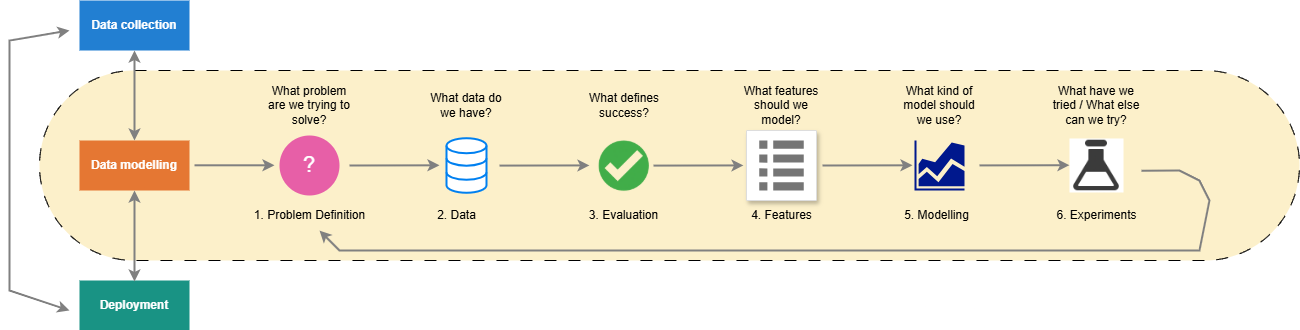

The diagram above was exported from draw.io. Its source (the exported page's mxGraphModel, read from the mxfile embedded in the PNG):
<mxGraphModel dx="1434" dy="778" grid="1" gridSize="10" guides="1" tooltips="1" connect="1" arrows="1" fold="1" page="1" pageScale="1" pageWidth="827" pageHeight="1169" math="0" shadow="0">
  <root>
    <mxCell id="0" />
    <mxCell id="1" parent="0" />
    <mxCell id="c2ifAZi8mi1HAwnt5kyK-36" value="" style="rounded=1;whiteSpace=wrap;html=1;arcSize=50;dashed=1;dashPattern=12 12;fillColor=#FCF0CA;" parent="1" vertex="1">
      <mxGeometry x="40" y="260" width="1260" height="190" as="geometry" />
    </mxCell>
    <mxCell id="c2ifAZi8mi1HAwnt5kyK-1" value="&lt;b&gt;&lt;font style=&quot;color: rgb(255, 255, 255);&quot;&gt;Data collection&lt;/font&gt;&lt;/b&gt;" style="rounded=0;whiteSpace=wrap;html=1;strokeColor=none;fillColor=#227FD2;" parent="1" vertex="1">
      <mxGeometry x="80" y="190" width="110" height="50" as="geometry" />
    </mxCell>
    <mxCell id="c2ifAZi8mi1HAwnt5kyK-2" value="&lt;b&gt;&lt;font style=&quot;color: rgb(255, 255, 255);&quot;&gt;Data modelling&lt;/font&gt;&lt;/b&gt;" style="rounded=0;whiteSpace=wrap;html=1;strokeColor=none;fillColor=#E57733;" parent="1" vertex="1">
      <mxGeometry x="80" y="330" width="110" height="50" as="geometry" />
    </mxCell>
    <mxCell id="c2ifAZi8mi1HAwnt5kyK-3" value="&lt;b&gt;&lt;font style=&quot;color: rgb(255, 255, 255);&quot;&gt;Deployment&lt;/font&gt;&lt;/b&gt;" style="rounded=0;whiteSpace=wrap;html=1;strokeColor=none;fillColor=#199384;" parent="1" vertex="1">
      <mxGeometry x="80" y="470" width="110" height="50" as="geometry" />
    </mxCell>
    <mxCell id="c2ifAZi8mi1HAwnt5kyK-6" value="" style="endArrow=classic;startArrow=classic;html=1;rounded=0;strokeColor=#808080;strokeWidth=2;" parent="1" edge="1">
      <mxGeometry width="50" height="50" relative="1" as="geometry">
        <mxPoint x="135" y="330" as="sourcePoint" />
        <mxPoint x="135" y="240" as="targetPoint" />
      </mxGeometry>
    </mxCell>
    <mxCell id="c2ifAZi8mi1HAwnt5kyK-7" value="" style="endArrow=classic;startArrow=classic;html=1;rounded=0;strokeColor=#808080;strokeWidth=2;" parent="1" edge="1">
      <mxGeometry width="50" height="50" relative="1" as="geometry">
        <mxPoint x="135" y="471" as="sourcePoint" />
        <mxPoint x="135" y="380" as="targetPoint" />
      </mxGeometry>
    </mxCell>
    <mxCell id="c2ifAZi8mi1HAwnt5kyK-8" value="&lt;font style=&quot;font-size: 22px;&quot;&gt;?&lt;/font&gt;" style="ellipse;whiteSpace=wrap;html=1;aspect=fixed;fillColor=#E75FA7;strokeColor=none;fontColor=#FFFFFF;" parent="1" vertex="1">
      <mxGeometry x="280" y="325" width="60" height="60" as="geometry" />
    </mxCell>
    <mxCell id="c2ifAZi8mi1HAwnt5kyK-9" value="" style="html=1;verticalLabelPosition=bottom;align=center;labelBackgroundColor=#ffffff;verticalAlign=top;strokeWidth=2;strokeColor=#0080F0;shadow=0;dashed=0;shape=mxgraph.ios7.icons.data;" parent="1" vertex="1">
      <mxGeometry x="447" y="327.725" width="40" height="54.55" as="geometry" />
    </mxCell>
    <mxCell id="c2ifAZi8mi1HAwnt5kyK-11" value="" style="shape=image;html=1;verticalAlign=top;verticalLabelPosition=bottom;labelBackgroundColor=#ffffff;imageAspect=0;aspect=fixed;image=https://cdn3.iconfinder.com/data/icons/flat-actions-icons-9/792/Tick_Mark_Dark-128.png;clipPath=inset(14.06% 12.5% 15.63% 13.28%);" parent="1" vertex="1">
      <mxGeometry x="596" y="327.725" width="57.58" height="54.55" as="geometry" />
    </mxCell>
    <mxCell id="c2ifAZi8mi1HAwnt5kyK-12" value="" style="strokeColor=#dddddd;shadow=1;strokeWidth=1;rounded=1;absoluteArcSize=1;arcSize=2;labelPosition=center;verticalLabelPosition=middle;align=center;verticalAlign=bottom;spacingLeft=0;fontColor=#999999;fontSize=12;whiteSpace=wrap;spacingBottom=2;html=1;" parent="1" vertex="1">
      <mxGeometry x="747" y="320" width="70" height="70" as="geometry" />
    </mxCell>
    <mxCell id="c2ifAZi8mi1HAwnt5kyK-13" value="" style="sketch=0;dashed=0;connectable=0;html=1;fillColor=#757575;strokeColor=none;shape=mxgraph.gcp2.list;part=1;" parent="c2ifAZi8mi1HAwnt5kyK-12" vertex="1">
      <mxGeometry x="0.5" width="44.5" height="50" relative="1" as="geometry">
        <mxPoint x="-22.25" y="10" as="offset" />
      </mxGeometry>
    </mxCell>
    <mxCell id="c2ifAZi8mi1HAwnt5kyK-14" value="" style="sketch=0;aspect=fixed;pointerEvents=1;shadow=0;dashed=0;html=1;strokeColor=none;labelPosition=center;verticalLabelPosition=bottom;verticalAlign=top;align=center;fillColor=#00188D;shape=mxgraph.mscae.general.graph" parent="1" vertex="1">
      <mxGeometry x="915" y="330" width="50" height="50" as="geometry" />
    </mxCell>
    <mxCell id="c2ifAZi8mi1HAwnt5kyK-15" value="" style="shape=image;html=1;verticalAlign=top;verticalLabelPosition=bottom;labelBackgroundColor=#ffffff;imageAspect=0;aspect=fixed;image=https://cdn3.iconfinder.com/data/icons/school-172/512/chemistry_experiment_flask_lab_laboratory_science-128.png;fontColor=#199384;imageBorder=none;imageBackground=default;" parent="1" vertex="1">
      <mxGeometry x="1070" y="328" width="54" height="54" as="geometry" />
    </mxCell>
    <mxCell id="c2ifAZi8mi1HAwnt5kyK-16" value="What data do we have?" style="text;html=1;align=center;verticalAlign=middle;whiteSpace=wrap;rounded=0;" parent="1" vertex="1">
      <mxGeometry x="422" y="280" width="90" height="30" as="geometry" />
    </mxCell>
    <mxCell id="c2ifAZi8mi1HAwnt5kyK-17" value="What problem are we trying to solve?" style="text;html=1;align=center;verticalAlign=middle;whiteSpace=wrap;rounded=0;" parent="1" vertex="1">
      <mxGeometry x="265" y="280" width="90" height="30" as="geometry" />
    </mxCell>
    <mxCell id="c2ifAZi8mi1HAwnt5kyK-18" value="What defines success?" style="text;html=1;align=center;verticalAlign=middle;whiteSpace=wrap;rounded=0;" parent="1" vertex="1">
      <mxGeometry x="579.79" y="280" width="90" height="30" as="geometry" />
    </mxCell>
    <mxCell id="c2ifAZi8mi1HAwnt5kyK-19" value="What features should we model?" style="text;html=1;align=center;verticalAlign=middle;whiteSpace=wrap;rounded=0;" parent="1" vertex="1">
      <mxGeometry x="737" y="280" width="90" height="30" as="geometry" />
    </mxCell>
    <mxCell id="c2ifAZi8mi1HAwnt5kyK-20" value="What kind of model should we use?" style="text;html=1;align=center;verticalAlign=middle;whiteSpace=wrap;rounded=0;" parent="1" vertex="1">
      <mxGeometry x="895" y="280" width="90" height="30" as="geometry" />
    </mxCell>
    <mxCell id="c2ifAZi8mi1HAwnt5kyK-21" value="What have we tried / What else can we try?" style="text;html=1;align=center;verticalAlign=middle;whiteSpace=wrap;rounded=0;" parent="1" vertex="1">
      <mxGeometry x="1052" y="280" width="90" height="30" as="geometry" />
    </mxCell>
    <mxCell id="c2ifAZi8mi1HAwnt5kyK-22" value="" style="endArrow=classic;startArrow=none;html=1;rounded=0;strokeColor=#808080;strokeWidth=2;startFill=0;" parent="1" edge="1">
      <mxGeometry width="50" height="50" relative="1" as="geometry">
        <mxPoint x="195" y="354.8" as="sourcePoint" />
        <mxPoint x="275" y="354.8" as="targetPoint" />
      </mxGeometry>
    </mxCell>
    <mxCell id="c2ifAZi8mi1HAwnt5kyK-23" value="" style="endArrow=classic;startArrow=none;html=1;rounded=0;strokeColor=#808080;strokeWidth=2;startFill=0;" parent="1" edge="1">
      <mxGeometry width="50" height="50" relative="1" as="geometry">
        <mxPoint x="350" y="355" as="sourcePoint" />
        <mxPoint x="440" y="354.8" as="targetPoint" />
      </mxGeometry>
    </mxCell>
    <mxCell id="c2ifAZi8mi1HAwnt5kyK-24" value="" style="endArrow=classic;startArrow=none;html=1;rounded=0;strokeColor=#808080;strokeWidth=2;startFill=0;" parent="1" edge="1">
      <mxGeometry width="50" height="50" relative="1" as="geometry">
        <mxPoint x="500" y="355.1" as="sourcePoint" />
        <mxPoint x="590" y="354.90000000000003" as="targetPoint" />
      </mxGeometry>
    </mxCell>
    <mxCell id="c2ifAZi8mi1HAwnt5kyK-25" value="" style="endArrow=classic;startArrow=none;html=1;rounded=0;strokeColor=#808080;strokeWidth=2;startFill=0;" parent="1" edge="1">
      <mxGeometry width="50" height="50" relative="1" as="geometry">
        <mxPoint x="654" y="355.1" as="sourcePoint" />
        <mxPoint x="744" y="354.90000000000003" as="targetPoint" />
      </mxGeometry>
    </mxCell>
    <mxCell id="c2ifAZi8mi1HAwnt5kyK-26" value="" style="endArrow=classic;startArrow=none;html=1;rounded=0;strokeColor=#808080;strokeWidth=2;startFill=0;" parent="1" edge="1">
      <mxGeometry width="50" height="50" relative="1" as="geometry">
        <mxPoint x="823" y="355" as="sourcePoint" />
        <mxPoint x="913" y="354.8" as="targetPoint" />
      </mxGeometry>
    </mxCell>
    <mxCell id="c2ifAZi8mi1HAwnt5kyK-27" value="" style="endArrow=classic;startArrow=none;html=1;rounded=0;strokeColor=#808080;strokeWidth=2;startFill=0;" parent="1" edge="1">
      <mxGeometry width="50" height="50" relative="1" as="geometry">
        <mxPoint x="980" y="354.91" as="sourcePoint" />
        <mxPoint x="1070" y="354.71000000000004" as="targetPoint" />
      </mxGeometry>
    </mxCell>
    <mxCell id="c2ifAZi8mi1HAwnt5kyK-28" value="1. Problem Definition" style="text;html=1;align=center;verticalAlign=middle;whiteSpace=wrap;rounded=0;" parent="1" vertex="1">
      <mxGeometry x="252.5" y="390" width="115" height="30" as="geometry" />
    </mxCell>
    <mxCell id="c2ifAZi8mi1HAwnt5kyK-29" value="2. Data" style="text;html=1;align=center;verticalAlign=middle;whiteSpace=wrap;rounded=0;" parent="1" vertex="1">
      <mxGeometry x="400" y="390" width="115" height="30" as="geometry" />
    </mxCell>
    <mxCell id="c2ifAZi8mi1HAwnt5kyK-30" value="3. Evaluation" style="text;html=1;align=center;verticalAlign=middle;whiteSpace=wrap;rounded=0;" parent="1" vertex="1">
      <mxGeometry x="567.29" y="390" width="115" height="30" as="geometry" />
    </mxCell>
    <mxCell id="c2ifAZi8mi1HAwnt5kyK-31" value="4. Features" style="text;html=1;align=center;verticalAlign=middle;whiteSpace=wrap;rounded=0;" parent="1" vertex="1">
      <mxGeometry x="724.5" y="390" width="115" height="30" as="geometry" />
    </mxCell>
    <mxCell id="c2ifAZi8mi1HAwnt5kyK-32" value="5. Modelling" style="text;html=1;align=center;verticalAlign=middle;whiteSpace=wrap;rounded=0;" parent="1" vertex="1">
      <mxGeometry x="880" y="390" width="115" height="30" as="geometry" />
    </mxCell>
    <mxCell id="c2ifAZi8mi1HAwnt5kyK-33" value="6. Experiments" style="text;html=1;align=center;verticalAlign=middle;whiteSpace=wrap;rounded=0;" parent="1" vertex="1">
      <mxGeometry x="1039.5" y="390" width="115" height="30" as="geometry" />
    </mxCell>
    <mxCell id="c2ifAZi8mi1HAwnt5kyK-35" value="" style="endArrow=classic;startArrow=none;html=1;rounded=0;strokeColor=#808080;strokeWidth=2;startFill=0;" parent="1" edge="1">
      <mxGeometry width="50" height="50" relative="1" as="geometry">
        <mxPoint x="1142" y="360.20000000000005" as="sourcePoint" />
        <mxPoint x="320" y="420" as="targetPoint" />
        <Array as="points">
          <mxPoint x="1180" y="360" />
          <mxPoint x="1200" y="370" />
          <mxPoint x="1210" y="390" />
          <mxPoint x="1200" y="440" />
          <mxPoint x="340" y="440" />
          <mxPoint x="330" y="430" />
        </Array>
      </mxGeometry>
    </mxCell>
    <mxCell id="c2ifAZi8mi1HAwnt5kyK-37" value="" style="endArrow=classic;startArrow=classic;html=1;rounded=0;strokeColor=#808080;strokeWidth=2;" parent="1" edge="1">
      <mxGeometry width="50" height="50" relative="1" as="geometry">
        <mxPoint x="70" y="500" as="sourcePoint" />
        <mxPoint x="70" y="220" as="targetPoint" />
        <Array as="points">
          <mxPoint x="10" y="480" />
          <mxPoint x="10" y="230" />
        </Array>
      </mxGeometry>
    </mxCell>
  </root>
</mxGraphModel>